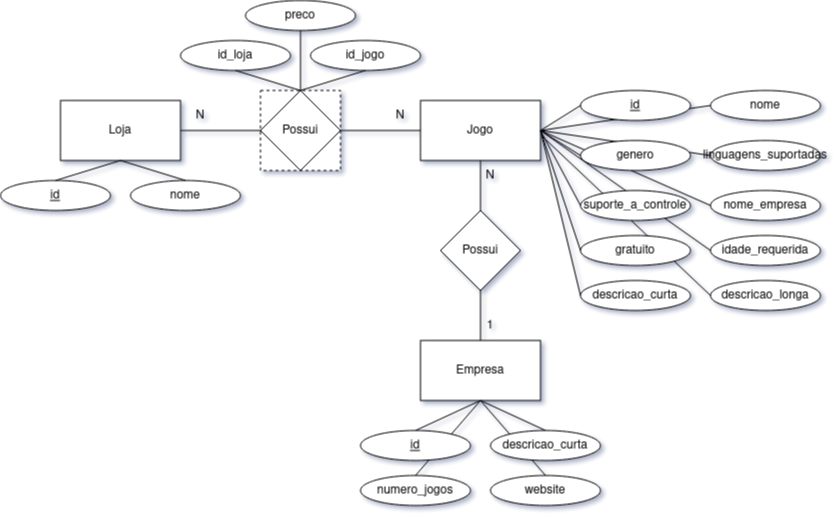

The diagram above was exported from draw.io. Its source (the exported page's mxGraphModel, read from the mxfile embedded in the PNG):
<mxGraphModel dx="782" dy="820" grid="1" gridSize="10" guides="1" tooltips="1" connect="1" arrows="1" fold="1" page="1" pageScale="1" pageWidth="827" pageHeight="1169" math="0" shadow="0">
  <root>
    <mxCell id="0" />
    <mxCell id="1" parent="0" />
    <mxCell id="MODzBbtke5fEobiOWIvl-1" value="Loja" style="rounded=0;whiteSpace=wrap;html=1;" vertex="1" parent="1">
      <mxGeometry x="120" y="130" width="120" height="60" as="geometry" />
    </mxCell>
    <mxCell id="MODzBbtke5fEobiOWIvl-2" value="&lt;div&gt;Jogo&lt;/div&gt;" style="rounded=0;whiteSpace=wrap;html=1;" vertex="1" parent="1">
      <mxGeometry x="480" y="130" width="120" height="60" as="geometry" />
    </mxCell>
    <mxCell id="MODzBbtke5fEobiOWIvl-5" value="" style="group" vertex="1" connectable="0" parent="1">
      <mxGeometry x="320" y="120" width="80" height="80" as="geometry" />
    </mxCell>
    <mxCell id="MODzBbtke5fEobiOWIvl-4" value="" style="rounded=0;whiteSpace=wrap;html=1;dashed=1;" vertex="1" parent="MODzBbtke5fEobiOWIvl-5">
      <mxGeometry width="80" height="80" as="geometry" />
    </mxCell>
    <mxCell id="MODzBbtke5fEobiOWIvl-3" value="Possui" style="rhombus;whiteSpace=wrap;html=1;" vertex="1" parent="MODzBbtke5fEobiOWIvl-5">
      <mxGeometry width="80" height="80" as="geometry" />
    </mxCell>
    <mxCell id="MODzBbtke5fEobiOWIvl-6" value="Possui" style="rhombus;whiteSpace=wrap;html=1;" vertex="1" parent="1">
      <mxGeometry x="500" y="240" width="80" height="80" as="geometry" />
    </mxCell>
    <mxCell id="MODzBbtke5fEobiOWIvl-7" value="Empresa" style="rounded=0;whiteSpace=wrap;html=1;" vertex="1" parent="1">
      <mxGeometry x="480" y="370" width="120" height="60" as="geometry" />
    </mxCell>
    <mxCell id="MODzBbtke5fEobiOWIvl-8" value="" style="endArrow=none;html=1;rounded=0;exitX=1;exitY=0.5;exitDx=0;exitDy=0;entryX=0;entryY=0.5;entryDx=0;entryDy=0;" edge="1" parent="1" source="MODzBbtke5fEobiOWIvl-1" target="MODzBbtke5fEobiOWIvl-3">
      <mxGeometry width="50" height="50" relative="1" as="geometry">
        <mxPoint x="370" y="300" as="sourcePoint" />
        <mxPoint x="420" y="250" as="targetPoint" />
      </mxGeometry>
    </mxCell>
    <mxCell id="MODzBbtke5fEobiOWIvl-9" value="" style="endArrow=none;html=1;rounded=0;exitX=1;exitY=0.5;exitDx=0;exitDy=0;" edge="1" parent="1" source="MODzBbtke5fEobiOWIvl-4" target="MODzBbtke5fEobiOWIvl-2">
      <mxGeometry width="50" height="50" relative="1" as="geometry">
        <mxPoint x="250.0000000000001" y="170" as="sourcePoint" />
        <mxPoint x="329.9999999999999" y="170" as="targetPoint" />
      </mxGeometry>
    </mxCell>
    <mxCell id="MODzBbtke5fEobiOWIvl-10" value="" style="endArrow=none;html=1;rounded=0;exitX=0.5;exitY=1;exitDx=0;exitDy=0;entryX=0.5;entryY=0;entryDx=0;entryDy=0;" edge="1" parent="1" source="MODzBbtke5fEobiOWIvl-2" target="MODzBbtke5fEobiOWIvl-6">
      <mxGeometry width="50" height="50" relative="1" as="geometry">
        <mxPoint x="410" y="170" as="sourcePoint" />
        <mxPoint x="490" y="170" as="targetPoint" />
      </mxGeometry>
    </mxCell>
    <mxCell id="MODzBbtke5fEobiOWIvl-11" value="" style="endArrow=none;html=1;rounded=0;exitX=0.5;exitY=1;exitDx=0;exitDy=0;entryX=0.5;entryY=0;entryDx=0;entryDy=0;" edge="1" parent="1" source="MODzBbtke5fEobiOWIvl-6" target="MODzBbtke5fEobiOWIvl-7">
      <mxGeometry width="50" height="50" relative="1" as="geometry">
        <mxPoint x="550" y="200" as="sourcePoint" />
        <mxPoint x="550" y="250" as="targetPoint" />
      </mxGeometry>
    </mxCell>
    <mxCell id="MODzBbtke5fEobiOWIvl-12" value="&lt;u&gt;id&lt;/u&gt;" style="ellipse;whiteSpace=wrap;html=1;" vertex="1" parent="1">
      <mxGeometry x="60" y="210" width="110" height="30" as="geometry" />
    </mxCell>
    <mxCell id="MODzBbtke5fEobiOWIvl-13" value="nome" style="ellipse;whiteSpace=wrap;html=1;" vertex="1" parent="1">
      <mxGeometry x="190" y="210" width="110" height="30" as="geometry" />
    </mxCell>
    <mxCell id="MODzBbtke5fEobiOWIvl-14" value="id_loja" style="ellipse;whiteSpace=wrap;html=1;" vertex="1" parent="1">
      <mxGeometry x="240" y="70" width="110" height="30" as="geometry" />
    </mxCell>
    <mxCell id="MODzBbtke5fEobiOWIvl-15" value="id_jogo" style="ellipse;whiteSpace=wrap;html=1;" vertex="1" parent="1">
      <mxGeometry x="370" y="70" width="110" height="30" as="geometry" />
    </mxCell>
    <mxCell id="MODzBbtke5fEobiOWIvl-16" value="preco" style="ellipse;whiteSpace=wrap;html=1;" vertex="1" parent="1">
      <mxGeometry x="305" y="30" width="110" height="30" as="geometry" />
    </mxCell>
    <mxCell id="MODzBbtke5fEobiOWIvl-31" value="" style="endArrow=none;html=1;rounded=0;entryX=0.5;entryY=1;entryDx=0;entryDy=0;exitX=0.5;exitY=0;exitDx=0;exitDy=0;" edge="1" parent="1" source="MODzBbtke5fEobiOWIvl-12" target="MODzBbtke5fEobiOWIvl-1">
      <mxGeometry width="50" height="50" relative="1" as="geometry">
        <mxPoint x="180" y="290" as="sourcePoint" />
        <mxPoint x="230" y="240" as="targetPoint" />
      </mxGeometry>
    </mxCell>
    <mxCell id="MODzBbtke5fEobiOWIvl-32" value="" style="endArrow=none;html=1;rounded=0;entryX=0.5;entryY=1;entryDx=0;entryDy=0;exitX=0.5;exitY=0;exitDx=0;exitDy=0;" edge="1" parent="1" source="MODzBbtke5fEobiOWIvl-13" target="MODzBbtke5fEobiOWIvl-1">
      <mxGeometry width="50" height="50" relative="1" as="geometry">
        <mxPoint x="125" y="220" as="sourcePoint" />
        <mxPoint x="190" y="200" as="targetPoint" />
      </mxGeometry>
    </mxCell>
    <mxCell id="MODzBbtke5fEobiOWIvl-33" value="" style="endArrow=none;html=1;rounded=0;entryX=0.5;entryY=0;entryDx=0;entryDy=0;exitX=0.5;exitY=1;exitDx=0;exitDy=0;" edge="1" parent="1" source="MODzBbtke5fEobiOWIvl-14" target="MODzBbtke5fEobiOWIvl-4">
      <mxGeometry width="50" height="50" relative="1" as="geometry">
        <mxPoint x="255.0000000000001" y="220" as="sourcePoint" />
        <mxPoint x="190" y="200" as="targetPoint" />
      </mxGeometry>
    </mxCell>
    <mxCell id="MODzBbtke5fEobiOWIvl-34" value="" style="endArrow=none;html=1;rounded=0;exitX=0.5;exitY=1;exitDx=0;exitDy=0;" edge="1" parent="1" source="MODzBbtke5fEobiOWIvl-15">
      <mxGeometry width="50" height="50" relative="1" as="geometry">
        <mxPoint x="304.9999999999999" y="110" as="sourcePoint" />
        <mxPoint x="360" y="120" as="targetPoint" />
      </mxGeometry>
    </mxCell>
    <mxCell id="MODzBbtke5fEobiOWIvl-35" value="" style="endArrow=none;html=1;rounded=0;entryX=0.5;entryY=0;entryDx=0;entryDy=0;" edge="1" parent="1" source="MODzBbtke5fEobiOWIvl-16" target="MODzBbtke5fEobiOWIvl-3">
      <mxGeometry width="50" height="50" relative="1" as="geometry">
        <mxPoint x="435" y="110" as="sourcePoint" />
        <mxPoint x="369.9999999999999" y="130" as="targetPoint" />
      </mxGeometry>
    </mxCell>
    <mxCell id="MODzBbtke5fEobiOWIvl-36" value="" style="endArrow=none;html=1;rounded=0;entryX=1;entryY=0.5;entryDx=0;entryDy=0;exitX=0;exitY=0.5;exitDx=0;exitDy=0;" edge="1" parent="1" source="MODzBbtke5fEobiOWIvl-17" target="MODzBbtke5fEobiOWIvl-2">
      <mxGeometry width="50" height="50" relative="1" as="geometry">
        <mxPoint x="369.9999999999999" y="70" as="sourcePoint" />
        <mxPoint x="369.9999999999999" y="130" as="targetPoint" />
      </mxGeometry>
    </mxCell>
    <mxCell id="MODzBbtke5fEobiOWIvl-37" value="" style="endArrow=none;html=1;rounded=0;entryX=1;entryY=0.5;entryDx=0;entryDy=0;exitX=0;exitY=0.5;exitDx=0;exitDy=0;" edge="1" parent="1" source="MODzBbtke5fEobiOWIvl-18" target="MODzBbtke5fEobiOWIvl-2">
      <mxGeometry width="50" height="50" relative="1" as="geometry">
        <mxPoint x="650" y="145" as="sourcePoint" />
        <mxPoint x="610" y="170" as="targetPoint" />
      </mxGeometry>
    </mxCell>
    <mxCell id="MODzBbtke5fEobiOWIvl-38" value="" style="endArrow=none;html=1;rounded=0;exitX=0;exitY=0.5;exitDx=0;exitDy=0;" edge="1" parent="1" source="MODzBbtke5fEobiOWIvl-19">
      <mxGeometry width="50" height="50" relative="1" as="geometry">
        <mxPoint x="780" y="145" as="sourcePoint" />
        <mxPoint x="600" y="160" as="targetPoint" />
      </mxGeometry>
    </mxCell>
    <mxCell id="MODzBbtke5fEobiOWIvl-39" value="" style="endArrow=none;html=1;rounded=0;exitX=0;exitY=0.5;exitDx=0;exitDy=0;entryX=1;entryY=0.5;entryDx=0;entryDy=0;" edge="1" parent="1" source="MODzBbtke5fEobiOWIvl-20" target="MODzBbtke5fEobiOWIvl-2">
      <mxGeometry width="50" height="50" relative="1" as="geometry">
        <mxPoint x="650" y="195" as="sourcePoint" />
        <mxPoint x="610" y="170" as="targetPoint" />
      </mxGeometry>
    </mxCell>
    <mxCell id="MODzBbtke5fEobiOWIvl-40" value="" style="endArrow=none;html=1;rounded=0;exitX=0;exitY=0.5;exitDx=0;exitDy=0;entryX=1;entryY=0.5;entryDx=0;entryDy=0;" edge="1" parent="1" source="MODzBbtke5fEobiOWIvl-21" target="MODzBbtke5fEobiOWIvl-2">
      <mxGeometry width="50" height="50" relative="1" as="geometry">
        <mxPoint x="780" y="195" as="sourcePoint" />
        <mxPoint x="610" y="170" as="targetPoint" />
      </mxGeometry>
    </mxCell>
    <mxCell id="MODzBbtke5fEobiOWIvl-41" value="" style="endArrow=none;html=1;rounded=0;exitX=0;exitY=0.5;exitDx=0;exitDy=0;entryX=1;entryY=0.5;entryDx=0;entryDy=0;" edge="1" parent="1" source="MODzBbtke5fEobiOWIvl-23" target="MODzBbtke5fEobiOWIvl-2">
      <mxGeometry width="50" height="50" relative="1" as="geometry">
        <mxPoint x="650" y="245" as="sourcePoint" />
        <mxPoint x="610" y="170" as="targetPoint" />
      </mxGeometry>
    </mxCell>
    <mxCell id="MODzBbtke5fEobiOWIvl-42" value="" style="endArrow=none;html=1;rounded=0;exitX=0;exitY=0.5;exitDx=0;exitDy=0;" edge="1" parent="1" source="MODzBbtke5fEobiOWIvl-25">
      <mxGeometry width="50" height="50" relative="1" as="geometry">
        <mxPoint x="650" y="290" as="sourcePoint" />
        <mxPoint x="600" y="160" as="targetPoint" />
      </mxGeometry>
    </mxCell>
    <mxCell id="MODzBbtke5fEobiOWIvl-43" value="" style="endArrow=none;html=1;rounded=0;exitX=0;exitY=0.5;exitDx=0;exitDy=0;entryX=1;entryY=0.5;entryDx=0;entryDy=0;" edge="1" parent="1" source="MODzBbtke5fEobiOWIvl-22" target="MODzBbtke5fEobiOWIvl-2">
      <mxGeometry width="50" height="50" relative="1" as="geometry">
        <mxPoint x="730" y="555" as="sourcePoint" />
        <mxPoint x="690" y="390" as="targetPoint" />
      </mxGeometry>
    </mxCell>
    <mxCell id="MODzBbtke5fEobiOWIvl-44" value="" style="endArrow=none;html=1;rounded=0;exitX=0;exitY=0.5;exitDx=0;exitDy=0;" edge="1" parent="1" source="MODzBbtke5fEobiOWIvl-24">
      <mxGeometry width="50" height="50" relative="1" as="geometry">
        <mxPoint x="780" y="245" as="sourcePoint" />
        <mxPoint x="600" y="160" as="targetPoint" />
      </mxGeometry>
    </mxCell>
    <mxCell id="MODzBbtke5fEobiOWIvl-45" value="" style="endArrow=none;html=1;rounded=0;exitX=0;exitY=0.5;exitDx=0;exitDy=0;entryX=1.018;entryY=0.603;entryDx=0;entryDy=0;entryPerimeter=0;" edge="1" parent="1" source="MODzBbtke5fEobiOWIvl-26" target="MODzBbtke5fEobiOWIvl-2">
      <mxGeometry width="50" height="50" relative="1" as="geometry">
        <mxPoint x="780" y="290" as="sourcePoint" />
        <mxPoint x="610" y="170" as="targetPoint" />
      </mxGeometry>
    </mxCell>
    <mxCell id="MODzBbtke5fEobiOWIvl-17" value="&lt;u&gt;id&lt;/u&gt;" style="ellipse;whiteSpace=wrap;html=1;" vertex="1" parent="1">
      <mxGeometry x="640" y="120" width="110" height="30" as="geometry" />
    </mxCell>
    <mxCell id="MODzBbtke5fEobiOWIvl-18" value="nome" style="ellipse;whiteSpace=wrap;html=1;" vertex="1" parent="1">
      <mxGeometry x="770" y="120" width="110" height="30" as="geometry" />
    </mxCell>
    <mxCell id="MODzBbtke5fEobiOWIvl-19" value="genero" style="ellipse;whiteSpace=wrap;html=1;" vertex="1" parent="1">
      <mxGeometry x="640" y="170" width="110" height="30" as="geometry" />
    </mxCell>
    <mxCell id="MODzBbtke5fEobiOWIvl-20" value="linguagens_suportadas" style="ellipse;whiteSpace=wrap;html=1;" vertex="1" parent="1">
      <mxGeometry x="770" y="170" width="110" height="30" as="geometry" />
    </mxCell>
    <mxCell id="MODzBbtke5fEobiOWIvl-21" value="suporte_a_controle" style="ellipse;whiteSpace=wrap;html=1;" vertex="1" parent="1">
      <mxGeometry x="640" y="220" width="110" height="30" as="geometry" />
    </mxCell>
    <mxCell id="MODzBbtke5fEobiOWIvl-22" value="nome_empresa" style="ellipse;whiteSpace=wrap;html=1;" vertex="1" parent="1">
      <mxGeometry x="770" y="220" width="110" height="30" as="geometry" />
    </mxCell>
    <mxCell id="MODzBbtke5fEobiOWIvl-23" value="gratuito" style="ellipse;whiteSpace=wrap;html=1;" vertex="1" parent="1">
      <mxGeometry x="640" y="265" width="110" height="30" as="geometry" />
    </mxCell>
    <mxCell id="MODzBbtke5fEobiOWIvl-24" value="idade_requerida" style="ellipse;whiteSpace=wrap;html=1;" vertex="1" parent="1">
      <mxGeometry x="770" y="265" width="110" height="30" as="geometry" />
    </mxCell>
    <mxCell id="MODzBbtke5fEobiOWIvl-25" value="descricao_curta" style="ellipse;whiteSpace=wrap;html=1;" vertex="1" parent="1">
      <mxGeometry x="640" y="310" width="110" height="30" as="geometry" />
    </mxCell>
    <mxCell id="MODzBbtke5fEobiOWIvl-26" value="descricao_longa" style="ellipse;whiteSpace=wrap;html=1;" vertex="1" parent="1">
      <mxGeometry x="770" y="310" width="110" height="30" as="geometry" />
    </mxCell>
    <mxCell id="MODzBbtke5fEobiOWIvl-46" value="" style="endArrow=none;html=1;rounded=0;exitX=0.5;exitY=1;exitDx=0;exitDy=0;entryX=0.5;entryY=0;entryDx=0;entryDy=0;" edge="1" parent="1" source="MODzBbtke5fEobiOWIvl-7" target="MODzBbtke5fEobiOWIvl-27">
      <mxGeometry width="50" height="50" relative="1" as="geometry">
        <mxPoint x="550" y="330" as="sourcePoint" />
        <mxPoint x="550" y="380" as="targetPoint" />
      </mxGeometry>
    </mxCell>
    <mxCell id="MODzBbtke5fEobiOWIvl-47" value="" style="endArrow=none;html=1;rounded=0;entryX=0.5;entryY=0;entryDx=0;entryDy=0;" edge="1" parent="1" target="MODzBbtke5fEobiOWIvl-28">
      <mxGeometry width="50" height="50" relative="1" as="geometry">
        <mxPoint x="540" y="430" as="sourcePoint" />
        <mxPoint x="485" y="470" as="targetPoint" />
      </mxGeometry>
    </mxCell>
    <mxCell id="MODzBbtke5fEobiOWIvl-48" value="" style="endArrow=none;html=1;rounded=0;entryX=0.5;entryY=0;entryDx=0;entryDy=0;exitX=0.5;exitY=1;exitDx=0;exitDy=0;" edge="1" parent="1" source="MODzBbtke5fEobiOWIvl-7" target="MODzBbtke5fEobiOWIvl-29">
      <mxGeometry width="50" height="50" relative="1" as="geometry">
        <mxPoint x="550" y="440" as="sourcePoint" />
        <mxPoint x="615" y="470" as="targetPoint" />
      </mxGeometry>
    </mxCell>
    <mxCell id="MODzBbtke5fEobiOWIvl-49" value="" style="endArrow=none;html=1;rounded=0;entryX=0.5;entryY=0;entryDx=0;entryDy=0;" edge="1" parent="1" target="MODzBbtke5fEobiOWIvl-30">
      <mxGeometry width="50" height="50" relative="1" as="geometry">
        <mxPoint x="540" y="430" as="sourcePoint" />
        <mxPoint x="485" y="515" as="targetPoint" />
      </mxGeometry>
    </mxCell>
    <mxCell id="MODzBbtke5fEobiOWIvl-27" value="&lt;u&gt;id&lt;/u&gt;" style="ellipse;whiteSpace=wrap;html=1;" vertex="1" parent="1">
      <mxGeometry x="420" y="460" width="110" height="30" as="geometry" />
    </mxCell>
    <mxCell id="MODzBbtke5fEobiOWIvl-28" value="descricao_curta" style="ellipse;whiteSpace=wrap;html=1;" vertex="1" parent="1">
      <mxGeometry x="550" y="460" width="110" height="30" as="geometry" />
    </mxCell>
    <mxCell id="MODzBbtke5fEobiOWIvl-29" value="numero_jogos" style="ellipse;whiteSpace=wrap;html=1;" vertex="1" parent="1">
      <mxGeometry x="420" y="505" width="110" height="30" as="geometry" />
    </mxCell>
    <mxCell id="MODzBbtke5fEobiOWIvl-30" value="website" style="ellipse;whiteSpace=wrap;html=1;" vertex="1" parent="1">
      <mxGeometry x="550" y="505" width="110" height="30" as="geometry" />
    </mxCell>
    <mxCell id="MODzBbtke5fEobiOWIvl-50" value="N" style="text;html=1;strokeColor=none;fillColor=none;align=center;verticalAlign=middle;whiteSpace=wrap;rounded=0;" vertex="1" parent="1">
      <mxGeometry x="230" y="130" width="60" height="30" as="geometry" />
    </mxCell>
    <mxCell id="MODzBbtke5fEobiOWIvl-51" value="N" style="text;html=1;strokeColor=none;fillColor=none;align=center;verticalAlign=middle;whiteSpace=wrap;rounded=0;" vertex="1" parent="1">
      <mxGeometry x="430" y="130" width="60" height="30" as="geometry" />
    </mxCell>
    <mxCell id="MODzBbtke5fEobiOWIvl-52" value="N" style="text;html=1;strokeColor=none;fillColor=none;align=center;verticalAlign=middle;whiteSpace=wrap;rounded=0;" vertex="1" parent="1">
      <mxGeometry x="520" y="190" width="60" height="30" as="geometry" />
    </mxCell>
    <mxCell id="MODzBbtke5fEobiOWIvl-53" value="1" style="text;html=1;strokeColor=none;fillColor=none;align=center;verticalAlign=middle;whiteSpace=wrap;rounded=0;" vertex="1" parent="1">
      <mxGeometry x="520" y="340" width="60" height="30" as="geometry" />
    </mxCell>
  </root>
</mxGraphModel>